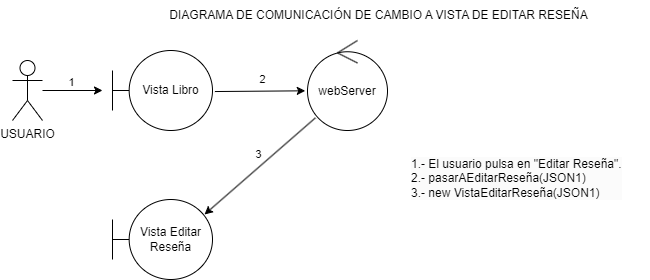

The diagram above was exported from draw.io. Its source (the exported page's mxGraphModel, read from the mxfile embedded in the PNG):
<mxGraphModel dx="1434" dy="768" grid="1" gridSize="10" guides="1" tooltips="1" connect="1" arrows="1" fold="1" page="1" pageScale="1" pageWidth="827" pageHeight="1169" math="0" shadow="0">
  <root>
    <mxCell id="0" />
    <mxCell id="1" parent="0" />
    <mxCell id="YJPHxhNdqyQ0gVZwj7Xa-1" value="USUARIO" style="shape=umlActor;verticalLabelPosition=bottom;verticalAlign=top;html=1;outlineConnect=0;" vertex="1" parent="1">
      <mxGeometry x="83" y="560" width="30" height="60" as="geometry" />
    </mxCell>
    <mxCell id="YJPHxhNdqyQ0gVZwj7Xa-2" value="" style="endArrow=classic;html=1;rounded=0;" edge="1" parent="1" source="YJPHxhNdqyQ0gVZwj7Xa-1">
      <mxGeometry width="50" height="50" relative="1" as="geometry">
        <mxPoint x="393" y="690" as="sourcePoint" />
        <mxPoint x="173" y="590" as="targetPoint" />
      </mxGeometry>
    </mxCell>
    <mxCell id="YJPHxhNdqyQ0gVZwj7Xa-3" value="1" style="edgeLabel;html=1;align=center;verticalAlign=middle;resizable=0;points=[];" connectable="0" vertex="1" parent="YJPHxhNdqyQ0gVZwj7Xa-2">
      <mxGeometry x="-0.08" y="-3" relative="1" as="geometry">
        <mxPoint y="-12" as="offset" />
      </mxGeometry>
    </mxCell>
    <mxCell id="YJPHxhNdqyQ0gVZwj7Xa-4" value="webServer" style="ellipse;shape=umlControl;whiteSpace=wrap;html=1;" vertex="1" parent="1">
      <mxGeometry x="378" y="540" width="80" height="90" as="geometry" />
    </mxCell>
    <mxCell id="YJPHxhNdqyQ0gVZwj7Xa-5" value="&lt;div&gt;Vista Editar&lt;/div&gt;&lt;div&gt;Reseña&lt;br&gt;&lt;/div&gt;" style="shape=umlBoundary;whiteSpace=wrap;html=1;" vertex="1" parent="1">
      <mxGeometry x="183" y="699" width="100" height="80" as="geometry" />
    </mxCell>
    <mxCell id="YJPHxhNdqyQ0gVZwj7Xa-6" value="2" style="endArrow=classic;html=1;rounded=0;exitX=1.024;exitY=0.513;exitDx=0;exitDy=0;exitPerimeter=0;entryX=-0.028;entryY=0.559;entryDx=0;entryDy=0;entryPerimeter=0;" edge="1" parent="1" source="YJPHxhNdqyQ0gVZwj7Xa-7" target="YJPHxhNdqyQ0gVZwj7Xa-4">
      <mxGeometry x="0.0556" y="12" width="50" height="50" relative="1" as="geometry">
        <mxPoint x="242.30000000000007" y="630.6800000000001" as="sourcePoint" />
        <mxPoint x="242" y="659" as="targetPoint" />
        <mxPoint as="offset" />
      </mxGeometry>
    </mxCell>
    <mxCell id="YJPHxhNdqyQ0gVZwj7Xa-7" value="Vista Libro" style="shape=umlBoundary;whiteSpace=wrap;html=1;" vertex="1" parent="1">
      <mxGeometry x="183" y="550" width="100" height="80" as="geometry" />
    </mxCell>
    <mxCell id="YJPHxhNdqyQ0gVZwj7Xa-8" value="3" style="endArrow=classic;html=1;rounded=0;exitX=0.024;exitY=0.804;exitDx=0;exitDy=0;exitPerimeter=0;" edge="1" parent="1">
      <mxGeometry x="-0.0893" y="-10" width="50" height="50" relative="1" as="geometry">
        <mxPoint x="385.9200000000001" y="617.3599999999999" as="sourcePoint" />
        <mxPoint x="275" y="714" as="targetPoint" />
        <mxPoint as="offset" />
      </mxGeometry>
    </mxCell>
    <mxCell id="YJPHxhNdqyQ0gVZwj7Xa-9" value="&lt;div style=&quot;border-color: var(--border-color); color: rgb(0, 0, 0); font-family: Helvetica; font-size: 12px; font-style: normal; font-variant-ligatures: normal; font-variant-caps: normal; font-weight: 400; letter-spacing: normal; orphans: 2; text-align: left; text-indent: 0px; text-transform: none; widows: 2; word-spacing: 0px; -webkit-text-stroke-width: 0px; background-color: rgb(251, 251, 251); text-decoration-thickness: initial; text-decoration-style: initial; text-decoration-color: initial;&quot;&gt;1.- El usuario pulsa en &quot;Editar Reseña&quot;.&lt;/div&gt;&lt;div style=&quot;border-color: var(--border-color); color: rgb(0, 0, 0); font-family: Helvetica; font-size: 12px; font-style: normal; font-variant-ligatures: normal; font-variant-caps: normal; font-weight: 400; letter-spacing: normal; orphans: 2; text-align: left; text-indent: 0px; text-transform: none; widows: 2; word-spacing: 0px; -webkit-text-stroke-width: 0px; background-color: rgb(251, 251, 251); text-decoration-thickness: initial; text-decoration-style: initial; text-decoration-color: initial;&quot;&gt;2.- pasarAEditarReseña(JSON1)&lt;br style=&quot;border-color: var(--border-color);&quot;&gt;&lt;/div&gt;&lt;div style=&quot;border-color: var(--border-color); color: rgb(0, 0, 0); font-family: Helvetica; font-size: 12px; font-style: normal; font-variant-ligatures: normal; font-variant-caps: normal; font-weight: 400; letter-spacing: normal; orphans: 2; text-align: left; text-indent: 0px; text-transform: none; widows: 2; word-spacing: 0px; -webkit-text-stroke-width: 0px; background-color: rgb(251, 251, 251); text-decoration-thickness: initial; text-decoration-style: initial; text-decoration-color: initial;&quot;&gt;3.- new VistaEditarReseña(JSON1)&lt;/div&gt;" style="text;whiteSpace=wrap;html=1;" vertex="1" parent="1">
      <mxGeometry x="480" y="650" width="240" height="70" as="geometry" />
    </mxCell>
    <mxCell id="YJPHxhNdqyQ0gVZwj7Xa-10" value="DIAGRAMA DE COMUNICACIÓN DE CAMBIO A VISTA DE EDITAR RESEÑA" style="text;html=1;align=center;verticalAlign=middle;resizable=0;points=[];autosize=1;strokeColor=none;fillColor=none;" vertex="1" parent="1">
      <mxGeometry x="229" y="500" width="440" height="30" as="geometry" />
    </mxCell>
  </root>
</mxGraphModel>